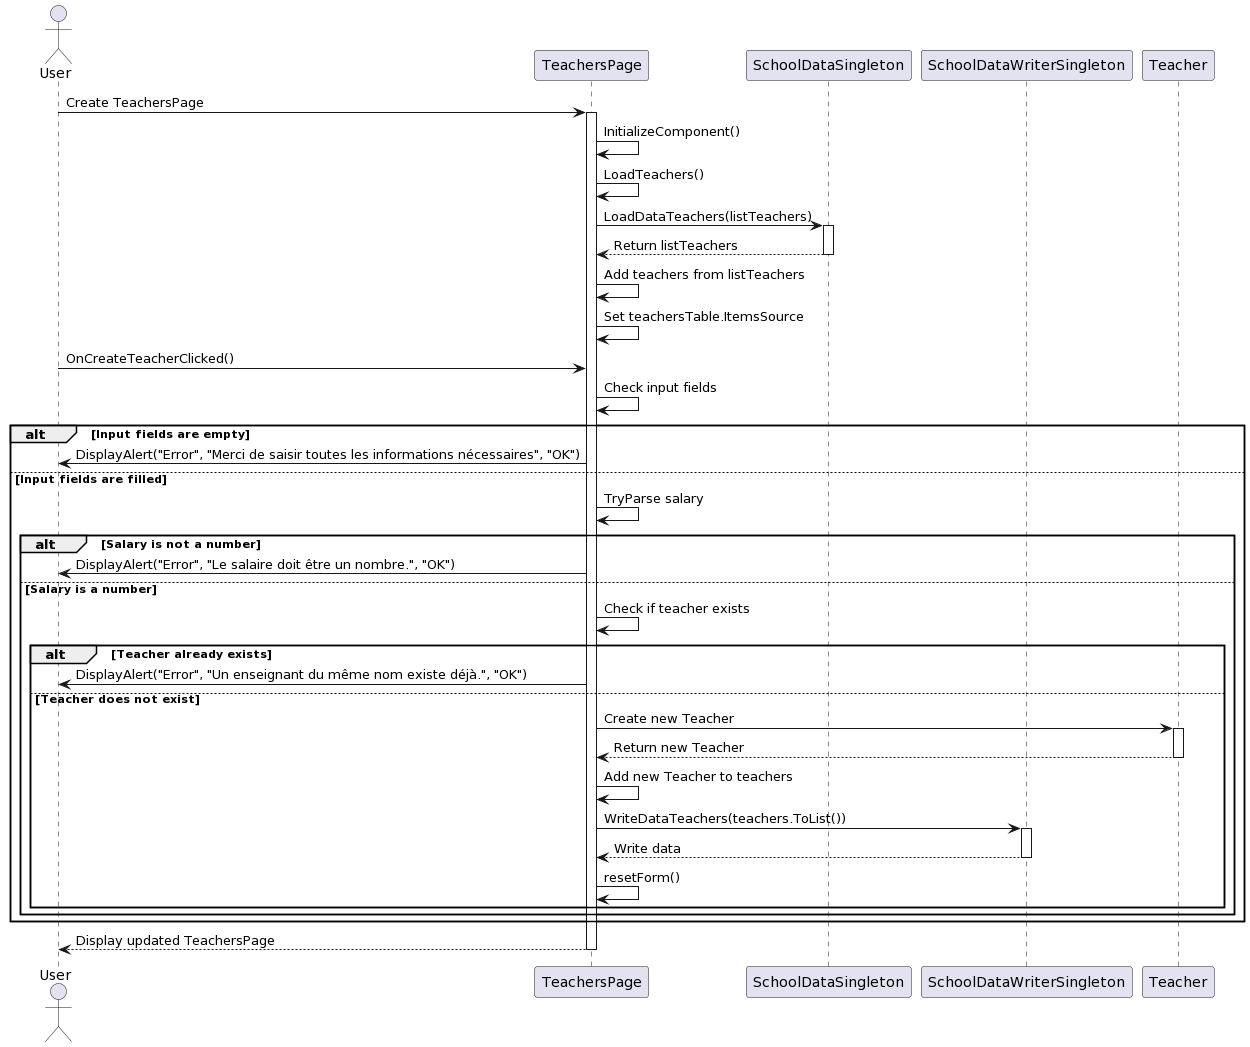

The diagram above was rendered by PlantUML. Its source (embedded in the PNG):
@startuml
actor User
participant "TeachersPage" as A
participant "SchoolDataSingleton" as B
participant "SchoolDataWriterSingleton" as C
participant "Teacher" as D

User -> A: Create TeachersPage
activate A
A -> A: InitializeComponent()
A -> A: LoadTeachers()
A -> B: LoadDataTeachers(listTeachers)
activate B
B --> A: Return listTeachers
deactivate B
A -> A: Add teachers from listTeachers
A -> A: Set teachersTable.ItemsSource
User -> A: OnCreateTeacherClicked()
A -> A: Check input fields
alt Input fields are empty
    A -> User: DisplayAlert("Error", "Merci de saisir toutes les informations nécessaires", "OK")
else Input fields are filled
    A -> A: TryParse salary
    alt Salary is not a number
        A -> User: DisplayAlert("Error", "Le salaire doit être un nombre.", "OK")
    else Salary is a number
        A -> A: Check if teacher exists
        alt Teacher already exists
            A -> User: DisplayAlert("Error", "Un enseignant du même nom existe déjà.", "OK")
        else Teacher does not exist
            A -> D: Create new Teacher
            activate D
            D --> A: Return new Teacher
            deactivate D
            A -> A: Add new Teacher to teachers
            A -> C: WriteDataTeachers(teachers.ToList())
            activate C
            C --> A: Write data
            deactivate C
            A -> A: resetForm()
        end
    end
end
User <-- A: Display updated TeachersPage
deactivate A
@enduml